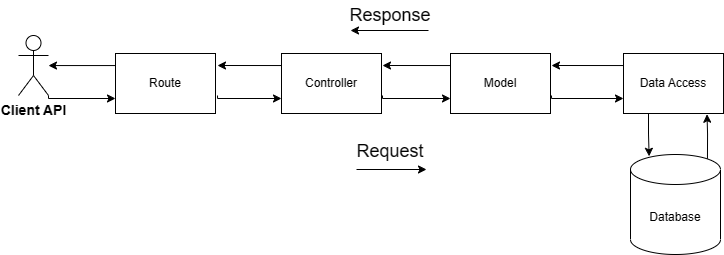

The diagram above was exported from draw.io. Its source (the exported page's mxGraphModel, read from the mxfile embedded in the PNG):
<mxGraphModel dx="1035" dy="522" grid="1" gridSize="10" guides="1" tooltips="1" connect="1" arrows="1" fold="1" page="1" pageScale="1" pageWidth="850" pageHeight="1100" background="#ffffff" math="0" shadow="0">
  <root>
    <mxCell id="0" />
    <mxCell id="1" parent="0" />
    <mxCell id="M7VXOR8JLCb9dUpqG7Is-25" style="edgeStyle=orthogonalEdgeStyle;rounded=0;orthogonalLoop=1;jettySize=auto;html=1;exitX=0.855;exitY=0;exitDx=0;exitDy=4.35;exitPerimeter=0;entryX=0.835;entryY=1.012;entryDx=0;entryDy=0;entryPerimeter=0;" edge="1" parent="1" source="M7VXOR8JLCb9dUpqG7Is-1" target="M7VXOR8JLCb9dUpqG7Is-19">
      <mxGeometry relative="1" as="geometry" />
    </mxCell>
    <mxCell id="M7VXOR8JLCb9dUpqG7Is-1" value="Database" style="shape=cylinder3;whiteSpace=wrap;html=1;boundedLbl=1;backgroundOutline=1;size=15;" vertex="1" parent="1">
      <mxGeometry x="665" y="296" width="90" height="100" as="geometry" />
    </mxCell>
    <mxCell id="M7VXOR8JLCb9dUpqG7Is-6" style="edgeStyle=orthogonalEdgeStyle;rounded=0;orthogonalLoop=1;jettySize=auto;html=1;exitX=1;exitY=1;exitDx=0;exitDy=0;exitPerimeter=0;entryX=0;entryY=0.75;entryDx=0;entryDy=0;" edge="1" parent="1" source="M7VXOR8JLCb9dUpqG7Is-2" target="M7VXOR8JLCb9dUpqG7Is-4">
      <mxGeometry relative="1" as="geometry">
        <Array as="points">
          <mxPoint x="83" y="240" />
        </Array>
      </mxGeometry>
    </mxCell>
    <mxCell id="M7VXOR8JLCb9dUpqG7Is-2" value="&lt;font size=&quot;1&quot; style=&quot;&quot;&gt;&lt;b style=&quot;font-size: 14px;&quot;&gt;Client API&lt;/b&gt;&lt;/font&gt;" style="shape=umlActor;verticalLabelPosition=bottom;verticalAlign=top;html=1;outlineConnect=0;" vertex="1" parent="1">
      <mxGeometry x="53" y="177" width="30" height="60" as="geometry" />
    </mxCell>
    <mxCell id="M7VXOR8JLCb9dUpqG7Is-7" style="edgeStyle=orthogonalEdgeStyle;rounded=0;orthogonalLoop=1;jettySize=auto;html=1;exitX=0;exitY=0.25;exitDx=0;exitDy=0;" edge="1" parent="1" source="M7VXOR8JLCb9dUpqG7Is-4" target="M7VXOR8JLCb9dUpqG7Is-2">
      <mxGeometry relative="1" as="geometry">
        <Array as="points">
          <mxPoint x="173" y="207" />
        </Array>
      </mxGeometry>
    </mxCell>
    <mxCell id="M7VXOR8JLCb9dUpqG7Is-4" value="Route" style="rounded=0;whiteSpace=wrap;html=1;" vertex="1" parent="1">
      <mxGeometry x="150" y="195" width="100" height="60" as="geometry" />
    </mxCell>
    <mxCell id="M7VXOR8JLCb9dUpqG7Is-11" style="edgeStyle=orthogonalEdgeStyle;rounded=0;orthogonalLoop=1;jettySize=auto;html=1;exitX=1;exitY=1;exitDx=0;exitDy=0;exitPerimeter=0;entryX=0;entryY=0.75;entryDx=0;entryDy=0;" edge="1" parent="1" target="M7VXOR8JLCb9dUpqG7Is-13">
      <mxGeometry relative="1" as="geometry">
        <mxPoint x="252" y="237" as="sourcePoint" />
        <Array as="points">
          <mxPoint x="252" y="240" />
        </Array>
      </mxGeometry>
    </mxCell>
    <mxCell id="M7VXOR8JLCb9dUpqG7Is-12" style="edgeStyle=orthogonalEdgeStyle;rounded=0;orthogonalLoop=1;jettySize=auto;html=1;exitX=0;exitY=0.25;exitDx=0;exitDy=0;" edge="1" parent="1" source="M7VXOR8JLCb9dUpqG7Is-13">
      <mxGeometry relative="1" as="geometry">
        <mxPoint x="252" y="207" as="targetPoint" />
        <Array as="points">
          <mxPoint x="342" y="207" />
        </Array>
      </mxGeometry>
    </mxCell>
    <mxCell id="M7VXOR8JLCb9dUpqG7Is-13" value="Controller" style="rounded=0;whiteSpace=wrap;html=1;" vertex="1" parent="1">
      <mxGeometry x="316" y="195" width="100" height="60" as="geometry" />
    </mxCell>
    <mxCell id="M7VXOR8JLCb9dUpqG7Is-14" style="edgeStyle=orthogonalEdgeStyle;rounded=0;orthogonalLoop=1;jettySize=auto;html=1;exitX=1;exitY=1;exitDx=0;exitDy=0;exitPerimeter=0;entryX=0;entryY=0.75;entryDx=0;entryDy=0;" edge="1" parent="1" target="M7VXOR8JLCb9dUpqG7Is-16">
      <mxGeometry relative="1" as="geometry">
        <mxPoint x="417" y="237" as="sourcePoint" />
        <Array as="points">
          <mxPoint x="417" y="240" />
        </Array>
      </mxGeometry>
    </mxCell>
    <mxCell id="M7VXOR8JLCb9dUpqG7Is-15" style="edgeStyle=orthogonalEdgeStyle;rounded=0;orthogonalLoop=1;jettySize=auto;html=1;exitX=0;exitY=0.25;exitDx=0;exitDy=0;" edge="1" parent="1" source="M7VXOR8JLCb9dUpqG7Is-16">
      <mxGeometry relative="1" as="geometry">
        <mxPoint x="417" y="207" as="targetPoint" />
        <Array as="points">
          <mxPoint x="507" y="207" />
        </Array>
      </mxGeometry>
    </mxCell>
    <mxCell id="M7VXOR8JLCb9dUpqG7Is-16" value="Model" style="rounded=0;whiteSpace=wrap;html=1;" vertex="1" parent="1">
      <mxGeometry x="485" y="195" width="100" height="60" as="geometry" />
    </mxCell>
    <mxCell id="M7VXOR8JLCb9dUpqG7Is-17" style="edgeStyle=orthogonalEdgeStyle;rounded=0;orthogonalLoop=1;jettySize=auto;html=1;exitX=1;exitY=1;exitDx=0;exitDy=0;exitPerimeter=0;entryX=0;entryY=0.75;entryDx=0;entryDy=0;" edge="1" parent="1" target="M7VXOR8JLCb9dUpqG7Is-19">
      <mxGeometry relative="1" as="geometry">
        <mxPoint x="586" y="237" as="sourcePoint" />
        <Array as="points">
          <mxPoint x="586" y="240" />
        </Array>
      </mxGeometry>
    </mxCell>
    <mxCell id="M7VXOR8JLCb9dUpqG7Is-18" style="edgeStyle=orthogonalEdgeStyle;rounded=0;orthogonalLoop=1;jettySize=auto;html=1;exitX=0;exitY=0.25;exitDx=0;exitDy=0;" edge="1" parent="1" source="M7VXOR8JLCb9dUpqG7Is-19">
      <mxGeometry relative="1" as="geometry">
        <mxPoint x="586" y="207" as="targetPoint" />
        <Array as="points">
          <mxPoint x="676" y="207" />
        </Array>
      </mxGeometry>
    </mxCell>
    <mxCell id="M7VXOR8JLCb9dUpqG7Is-24" style="edgeStyle=orthogonalEdgeStyle;rounded=0;orthogonalLoop=1;jettySize=auto;html=1;exitX=0.25;exitY=1;exitDx=0;exitDy=0;entryX=0.207;entryY=0.018;entryDx=0;entryDy=0;entryPerimeter=0;" edge="1" parent="1" source="M7VXOR8JLCb9dUpqG7Is-19" target="M7VXOR8JLCb9dUpqG7Is-1">
      <mxGeometry relative="1" as="geometry" />
    </mxCell>
    <mxCell id="M7VXOR8JLCb9dUpqG7Is-19" value="Data Access" style="rounded=0;whiteSpace=wrap;html=1;" vertex="1" parent="1">
      <mxGeometry x="658" y="195" width="100" height="60" as="geometry" />
    </mxCell>
    <mxCell id="M7VXOR8JLCb9dUpqG7Is-22" value="&lt;font style=&quot;font-size: 18px;&quot;&gt;Request&lt;/font&gt;" style="text;html=1;strokeColor=none;fillColor=none;align=center;verticalAlign=middle;whiteSpace=wrap;rounded=0;" vertex="1" parent="1">
      <mxGeometry x="395" y="278" width="60" height="30" as="geometry" />
    </mxCell>
    <mxCell id="M7VXOR8JLCb9dUpqG7Is-23" value="&lt;font style=&quot;font-size: 18px;&quot;&gt;Response&lt;/font&gt;" style="text;html=1;strokeColor=none;fillColor=none;align=center;verticalAlign=middle;whiteSpace=wrap;rounded=0;" vertex="1" parent="1">
      <mxGeometry x="395" y="142" width="60" height="30" as="geometry" />
    </mxCell>
    <mxCell id="M7VXOR8JLCb9dUpqG7Is-26" value="" style="endArrow=classic;html=1;rounded=0;" edge="1" parent="1">
      <mxGeometry width="50" height="50" relative="1" as="geometry">
        <mxPoint x="391" y="311" as="sourcePoint" />
        <mxPoint x="461" y="311" as="targetPoint" />
      </mxGeometry>
    </mxCell>
    <mxCell id="M7VXOR8JLCb9dUpqG7Is-27" value="" style="endArrow=classic;html=1;rounded=0;" edge="1" parent="1">
      <mxGeometry width="50" height="50" relative="1" as="geometry">
        <mxPoint x="463" y="172" as="sourcePoint" />
        <mxPoint x="385" y="172" as="targetPoint" />
      </mxGeometry>
    </mxCell>
  </root>
</mxGraphModel>